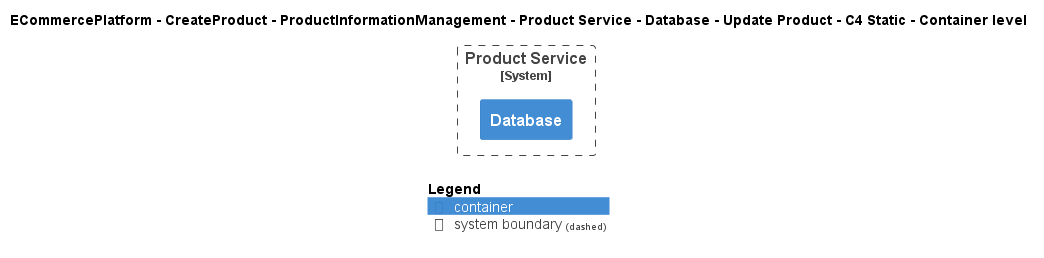

The diagram above was rendered by PlantUML. Its source (embedded in the PNG):
@startuml
!include ..\..\..\..\..\..\..\..\..\.c4s\C4_Container.puml

AddElementTag("c4interflow:lifecycle:new", $bgColor=green, $fontColor=#ffffff, $borderColor=green, $shadowing="False")
AddElementTag("c4interflow:lifecycle:changed", $bgColor=orange, $fontColor=#ffffff, $borderColor=orange, $shadowing="False")
AddElementTag("c4interflow:lifecycle:removed", $bgColor=red, $fontColor=#ffffff, $borderColor=red, $shadowing="False")

AddRelTag("c4interflow:lifecycle:new", $textColor=green, $lineColor=green)
AddRelTag("c4interflow:lifecycle:changed", $textColor=orange, $lineColor=orange)
AddRelTag("c4interflow:lifecycle:removed", $textColor=red, $lineColor=red)

SHOW_PERSON_PORTRAIT()
LAYOUT_TOP_DOWN()

skinparam linetype polyline

title ECommercePlatform - CreateProduct - ProductInformationManagement - Product Service - Database - Update Product - C4 Static - Container level


System_Boundary(ECommercePlatform.CreateProduct.ProductInformationManagement.SoftwareSystems.ProductService, "Product Service") {
    Container(ECommercePlatform.CreateProduct.ProductInformationManagement.SoftwareSystems.ProductService.Containers.Database, "Database", "", "")
}



SHOW_LEGEND()
@enduml